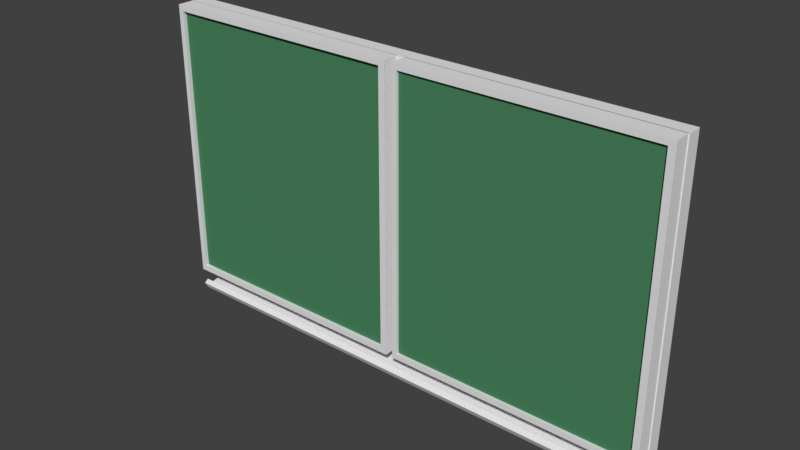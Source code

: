 # Source: blackboard_gesloten.blend  (saved by Blender 2.79.0; exported with 4.5.12 LTS)
import bpy
from mathutils import Matrix  # noqa: F401  (used for matrix-valued properties, if any)

bpy.ops.wm.read_factory_settings(use_empty=True)
scene = bpy.context.scene
scene.name = 'Scene'

# ---- collections
col_collection_1 = bpy.data.collections.new('Collection 1'); scene.collection.children.link(col_collection_1)

# ---- materials (node trees are filled in below, after node groups)
mat_material_008 = bpy.data.materials.new('Material.008')
mat_material_008.alpha_threshold = 0.0
mat_material_008.use_transparent_shadow = False
mat_material_008.diffuse_color = (0.06848, 0.2346, 0.1119, 1.0)
mat_material_008.roughness = 0.5
mat_material_008.specular_intensity = 0.06746
mat_material_008.line_color = (0.0, 0.0, 0.0, 1.0)
mat_material_003 = bpy.data.materials.new('Material.003')
mat_material_003.alpha_threshold = 0.0
mat_material_003.use_transparent_shadow = False
mat_material_003.roughness = 0.5
mat_material_003.line_color = (0.0, 0.0, 0.0, 1.0)
mat_material_009 = bpy.data.materials.new('Material.009')
mat_material_009.alpha_threshold = 0.0
mat_material_009.use_transparent_shadow = False
mat_material_009.roughness = 0.5
mat_material_010 = bpy.data.materials.new('Material.010')
mat_material_010.alpha_threshold = 0.0
mat_material_010.use_transparent_shadow = False
mat_material_010.roughness = 0.5

# ---- material node trees

# ---- world
world_world = bpy.data.worlds.new('World'); scene.world = world_world
world_world.color = (0.05088, 0.05088, 0.05088)
world_world.use_sun_shadow = False
world_world.sun_shadow_jitter_overblur = 0.0
world_world.cycles.sampling_method = 'MANUAL'

# ---- meshes
me_cube = bpy.data.meshes.new('Cube')
me_cube.from_pydata([(1.0, 1.0, -1.0), (1.0, -1.0, -1.0), (-1.0, -1.0, -1.0), (-1.0, 1.0, -1.0), (1.0, 1.0, 1.0), (1.0, -1.0, 1.0), (-1.0, -1.0, 1.0), (-1.0, 1.0, 1.0)], [], [(0, 1, 2, 3), (4, 7, 6, 5), (0, 4, 5, 1), (1, 5, 6, 2), (2, 6, 7, 3), (4, 0, 3, 7)])
me_cube.materials.append(mat_material_008)
me_cube.use_remesh_preserve_volume = False
me_cube.use_remesh_preserve_attributes = False
me_cube.use_mirror_vertex_groups = False
me_cube.update()
me_cube_003 = bpy.data.meshes.new('Cube.003')
me_cube_003.from_pydata([(1.0, 1.0, -1.0), (1.0, -1.0, -1.0), (-1.0, -1.0, -1.0), (-1.0, 1.0, -1.0), (1.0, 1.0, 1.0), (1.0, -1.0, 1.0), (-1.0, -1.0, 1.0), (-1.0, 1.0, 1.0), (-1.0, 0.9768, 0.9595), (1.0, 0.9768, 0.9595), (-1.0, 0.9768, -0.9686), (1.0, 0.9768, -0.9686), (1.0, -0.9768, -0.9686), (-1.0, -0.9768, -0.9686), (-1.0, -0.9768, 0.4474), (1.0, -0.9768, 0.9595), (-1.0, -0.9768, 0.9595), (-0.2939, 1.0, -1.014), (-0.2939, -1.0, -1.014), (-1.002, 1.0, -1.014), (-1.002, -1.0, -1.014), (-0.5766, 1.0, -1.123), (-0.5766, -1.0, -1.123), (-0.7192, 1.0, -1.164), (-0.7192, -1.0, -1.164), (1.989, 1.0, -1.15), (1.989, -1.0, -1.15), (2.584, 1.0, -1.173), (2.584, -1.0, -1.173), (2.496, 1.0, -1.104), (2.496, -1.0, -1.104), (3.091, 1.0, -1.126), (3.091, -1.0, -1.126)], [], [(0, 1, 18, 17), (4, 7, 6, 5), (5, 1, 12, 15), (1, 5, 6, 2), (2, 6, 14, 13, 10, 3), (4, 0, 3, 7), (8, 9, 15, 16), (13, 12, 11, 10), (5, 15, 9, 4), (4, 9, 11, 0), (3, 10, 8, 16, 14, 6, 7), (10, 11, 9, 8), (1, 0, 11, 12), (13, 14, 16, 15, 12), (18, 20, 24, 22), (2, 3, 19, 20), (1, 2, 20, 18), (3, 0, 17, 19), (24, 23, 27, 28), (17, 18, 22, 21), (20, 19, 23, 24), (19, 17, 21, 23), (27, 25, 29, 31), (23, 21, 25, 27), (22, 24, 28, 26), (21, 22, 26, 25), (29, 30, 32, 31), (26, 28, 32, 30), (25, 26, 30, 29), (28, 27, 31, 32)])
me_cube_003.materials.append(mat_material_003)
me_cube_003.use_remesh_preserve_volume = False
me_cube_003.use_remesh_preserve_attributes = False
me_cube_003.use_mirror_vertex_groups = False
me_cube_003.update()
me_cube_008 = bpy.data.meshes.new('Cube.008')
me_cube_008.from_pydata([(1.008, 2.034, -1.008), (1.008, 0.01875, -1.008), (-1.008, 0.01875, -1.008), (-1.008, 2.034, -1.008), (1.008, 2.034, 1.008), (1.008, 0.01875, 1.008), (-1.008, 0.01875, 1.008), (-1.008, 2.034, 1.008)], [], [(0, 1, 2, 3), (4, 7, 6, 5), (0, 4, 5, 1), (1, 5, 6, 2), (2, 6, 7, 3), (4, 0, 3, 7)])
me_cube_008.materials.append(mat_material_008)
me_cube_008.use_remesh_preserve_volume = False
me_cube_008.use_remesh_preserve_attributes = False
me_cube_008.use_mirror_vertex_groups = False
me_cube_008.update()
me_cube_007 = bpy.data.meshes.new('Cube.007')
me_cube_007.from_pydata([(1.0, 1.968, -1.0), (1.0, -0.0321, -1.0), (-1.0, -0.0321, -1.0), (-1.0, 1.968, -1.0), (1.0, 1.968, 1.0), (1.0, -0.0321, 1.0), (-1.0, -0.0321, 1.0), (-1.0, 1.968, 1.0), (-1.0, 1.927, 0.9595), (-1.0, 1.927, -0.9595), (-1.0, 0.01826, -0.9595), (-1.0, 0.01826, 0.9595), (0.7092, 0.01826, 0.9595), (0.7092, 0.01826, -0.9595), (0.7092, 1.927, -0.9595), (0.7092, 1.927, 0.9595)], [], [(7, 8, 11, 6), (7, 3, 9, 8), (2, 10, 9, 3), (2, 6, 11, 10), (4, 7, 6, 5), (3, 7, 4, 0), (0, 1, 2, 3), (1, 0, 4, 5), (5, 6, 2, 1), (8, 9, 14, 15), (14, 13, 12, 15), (10, 11, 12, 13), (11, 8, 15, 12), (9, 10, 13, 14)])
me_cube_007.materials.append(mat_material_009)
me_cube_007.use_remesh_preserve_volume = False
me_cube_007.use_remesh_preserve_attributes = False
me_cube_007.use_mirror_vertex_groups = False
me_cube_007.update()
me_cube_009 = bpy.data.meshes.new('Cube.009')
me_cube_009.from_pydata([(1.008, 0.0241, -1.008), (1.008, -1.991, -1.008), (-1.008, -1.991, -1.008), (-1.008, 0.0241, -1.008), (1.008, 0.0241, 1.008), (1.008, -1.991, 1.008), (-1.008, -1.991, 1.008), (-1.008, 0.0241, 1.008)], [], [(0, 1, 2, 3), (4, 7, 6, 5), (0, 4, 5, 1), (1, 5, 6, 2), (2, 6, 7, 3), (4, 0, 3, 7)])
me_cube_009.materials.append(mat_material_008)
me_cube_009.use_remesh_preserve_volume = False
me_cube_009.use_remesh_preserve_attributes = False
me_cube_009.use_mirror_vertex_groups = False
me_cube_009.update()
me_cube_005 = bpy.data.meshes.new('Cube.005')
me_cube_005.from_pydata([(1.0, 0.05034, -1.0), (1.0, -1.95, -1.0), (-1.0, -1.95, -1.0), (-1.0, 0.05034, -1.0), (1.0, 0.05034, 1.0), (1.0, -1.95, 1.0), (-1.0, -1.95, 1.0), (-1.0, 0.05034, 1.0), (-1.0, 0.009861, 0.9595), (-1.0, 0.009862, -0.9595), (-1.0, -1.899, -0.9595), (-1.0, -1.899, 0.9595), (0.7092, -1.899, 0.9595), (0.7092, -1.899, -0.9595), (0.7092, 0.009862, -0.9595), (0.7092, 0.009861, 0.9595)], [], [(7, 8, 11, 6), (7, 3, 9, 8), (2, 10, 9, 3), (2, 6, 11, 10), (4, 7, 6, 5), (3, 7, 4, 0), (0, 1, 2, 3), (1, 0, 4, 5), (5, 6, 2, 1), (8, 9, 14, 15), (14, 13, 12, 15), (10, 11, 12, 13), (11, 8, 15, 12), (9, 10, 13, 14)])
me_cube_005.materials.append(mat_material_010)
me_cube_005.use_remesh_preserve_volume = False
me_cube_005.use_remesh_preserve_attributes = False
me_cube_005.use_mirror_vertex_groups = False
me_cube_005.update()

# ---- objects
ob_bord = bpy.data.objects.new('bord', me_cube)
ob_rand_001 = bpy.data.objects.new('rand.001', me_cube_003)
ob_zijbord_rechts_001 = bpy.data.objects.new('zijbord_rechts.001', me_cube_008)
ob_zijbord_rechts_rand_001 = bpy.data.objects.new('zijbord_rechts_rand.001', me_cube_007)
ob_zijbord_rechts_000 = bpy.data.objects.new('zijbord_rechts.000', me_cube_009)
ob_zijbord_rechts_rand_000 = bpy.data.objects.new('zijbord_rechts_rand.000', me_cube_005)

# ---- transforms, parenting, visibility, modifiers, constraints
ob_bord.location = (-0.0005659, 0.00938, 0.0)
ob_bord.rotation_euler = (0.0, -0.0, 4.712)
ob_bord.scale = (-0.02277, 2.084, 1.13)
ob_bord.lock_rotations_4d = False
ob_bord.empty_display_type = 'ARROWS'
ob_bord.lineart.crease_threshold = 0.0
ob_rand_001.location = (-0.0005659, 0.00327, 0.0)
ob_rand_001.rotation_euler = (0.0, -0.0, 4.712)
ob_rand_001.scale = (0.06115, 2.134, 1.178)
ob_rand_001.lock_rotations_4d = False
ob_rand_001.empty_display_type = 'ARROWS'
ob_rand_001.lineart.crease_threshold = 0.0
ob_zijbord_rechts_001.location = (-0.06454, -0.1397, 0.0)
ob_zijbord_rechts_001.rotation_euler = (0.0, -0.0, 1.571)
ob_zijbord_rechts_001.scale = (-0.02277, 1.0, 1.13)
ob_zijbord_rechts_001.lock_rotations_4d = False
ob_zijbord_rechts_001.empty_display_type = 'ARROWS'
ob_zijbord_rechts_001.lineart.crease_threshold = 0.0
ob_zijbord_rechts_rand_001.location = (-0.0659, -0.1246, 0.0)
ob_zijbord_rechts_rand_001.rotation_euler = (0.0, -0.0, 1.571)
ob_zijbord_rechts_rand_001.scale = (0.07008, 1.048, 1.178)
ob_zijbord_rechts_rand_001.lock_rotations_4d = False
ob_zijbord_rechts_rand_001.empty_display_type = 'ARROWS'
ob_zijbord_rechts_rand_001.lineart.crease_threshold = 0.0
ob_zijbord_rechts_000.location = (0.0822, -0.146, 0.0)
ob_zijbord_rechts_000.rotation_euler = (0.0, -0.0, 1.571)
ob_zijbord_rechts_000.scale = (-0.02277, 1.0, 1.13)
ob_zijbord_rechts_000.lock_rotations_4d = False
ob_zijbord_rechts_000.empty_display_type = 'ARROWS'
ob_zijbord_rechts_000.lineart.crease_threshold = 0.0
ob_zijbord_rechts_rand_000.location = (0.08219, -0.1233, 0.0)
ob_zijbord_rechts_rand_000.rotation_euler = (0.0, -0.0, 1.571)
ob_zijbord_rechts_rand_000.scale = (0.07008, 1.048, 1.178)
ob_zijbord_rechts_rand_000.lock_rotations_4d = False
ob_zijbord_rechts_rand_000.empty_display_type = 'ARROWS'
ob_zijbord_rechts_rand_000.lineart.crease_threshold = 0.0

# ---- collection membership
col_collection_1.objects.link(ob_bord)
col_collection_1.objects.link(ob_rand_001)
col_collection_1.objects.link(ob_zijbord_rechts_001)
col_collection_1.objects.link(ob_zijbord_rechts_rand_001)
col_collection_1.objects.link(ob_zijbord_rechts_000)
col_collection_1.objects.link(ob_zijbord_rechts_rand_000)

# ---- scene / render settings (as saved in the file)
scene.frame_start = 1; scene.frame_end = 250; scene.frame_set(1)
scene.render.engine = 'BLENDER_EEVEE_NEXT'
scene.render.resolution_percentage = 50
scene.render.dither_intensity = 0.0
scene.cycles.use_denoising = False
scene.cycles.samples = 128
scene.cycles.sampling_pattern = 'TABULATED_SOBOL'
scene.cycles.use_adaptive_sampling = False
scene.cycles.use_light_tree = False
scene.cycles.blur_glossy = 0.0
scene.cycles.sample_clamp_indirect = 0.0
scene.view_settings.view_transform = 'Standard'
bpy.context.view_layer.update()

# ---- added for rendering (the .blend has no active camera and no usable light): camera, sun
cam_auto = bpy.data.cameras.new('AutoCamera')
cam_auto.lens = 50.0
cam_auto.sensor_width = 36.0
cam_auto.clip_end = 1000.0
ob_auto_camera = bpy.data.objects.new('AutoCamera', cam_auto)
scene.collection.objects.link(ob_auto_camera)
ob_auto_camera.location = (4.60971, -5.59739, 3.5862)
ob_auto_camera.rotation_euler = (1.09748, -7.21219e-08, 0.694738)
scene.camera = ob_auto_camera
light_auto_sun = bpy.data.lights.new('AutoSun', 'SUN')
light_auto_sun.energy = 3.0
light_auto_sun.angle = 0.0523599
ob_auto_sun = bpy.data.objects.new('AutoSun', light_auto_sun)
scene.collection.objects.link(ob_auto_sun)
ob_auto_sun.rotation_euler = (0.872665, 0.174533, 0.523599)
bpy.context.view_layer.update()
